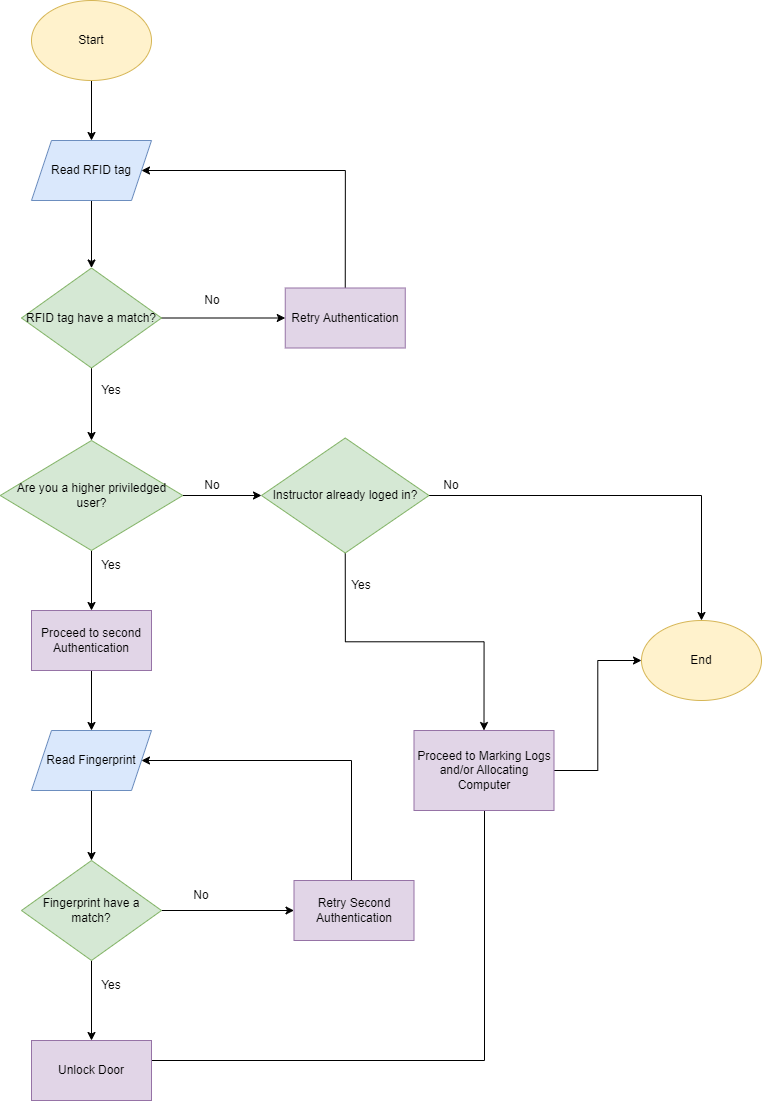

The diagram above was exported from draw.io. Its source (the exported page's mxGraphModel, read from the mxfile embedded in the PNG):
<mxGraphModel dx="1500" dy="746" grid="1" gridSize="10" guides="1" tooltips="1" connect="1" arrows="1" fold="1" page="1" pageScale="1" pageWidth="850" pageHeight="1100" math="0" shadow="0">
  <root>
    <mxCell id="0" />
    <mxCell id="1" parent="0" />
    <mxCell id="W9P1ECaKZLJsIJrF_y25-4" style="edgeStyle=orthogonalEdgeStyle;rounded=0;orthogonalLoop=1;jettySize=auto;html=1;exitX=0.5;exitY=1;exitDx=0;exitDy=0;entryX=0.5;entryY=0;entryDx=0;entryDy=0;" edge="1" parent="1" source="W9P1ECaKZLJsIJrF_y25-1" target="W9P1ECaKZLJsIJrF_y25-3">
      <mxGeometry relative="1" as="geometry" />
    </mxCell>
    <mxCell id="W9P1ECaKZLJsIJrF_y25-1" value="Start" style="ellipse;whiteSpace=wrap;html=1;fillColor=#fff2cc;strokeColor=#d6b656;" vertex="1" parent="1">
      <mxGeometry x="80" width="120" height="80" as="geometry" />
    </mxCell>
    <mxCell id="W9P1ECaKZLJsIJrF_y25-7" style="edgeStyle=orthogonalEdgeStyle;rounded=0;orthogonalLoop=1;jettySize=auto;html=1;exitX=0.5;exitY=1;exitDx=0;exitDy=0;entryX=0.5;entryY=0;entryDx=0;entryDy=0;" edge="1" parent="1" source="W9P1ECaKZLJsIJrF_y25-3" target="W9P1ECaKZLJsIJrF_y25-12">
      <mxGeometry relative="1" as="geometry">
        <mxPoint x="140" y="240" as="targetPoint" />
      </mxGeometry>
    </mxCell>
    <mxCell id="W9P1ECaKZLJsIJrF_y25-3" value="Read RFID tag" style="shape=parallelogram;perimeter=parallelogramPerimeter;whiteSpace=wrap;html=1;fixedSize=1;fillColor=#dae8fc;strokeColor=#6c8ebf;" vertex="1" parent="1">
      <mxGeometry x="80" y="140" width="120" height="60" as="geometry" />
    </mxCell>
    <mxCell id="W9P1ECaKZLJsIJrF_y25-9" style="edgeStyle=orthogonalEdgeStyle;rounded=0;orthogonalLoop=1;jettySize=auto;html=1;exitX=0.5;exitY=1;exitDx=0;exitDy=0;" edge="1" parent="1" source="W9P1ECaKZLJsIJrF_y25-6" target="W9P1ECaKZLJsIJrF_y25-8">
      <mxGeometry relative="1" as="geometry" />
    </mxCell>
    <mxCell id="W9P1ECaKZLJsIJrF_y25-22" value="" style="edgeStyle=orthogonalEdgeStyle;rounded=0;orthogonalLoop=1;jettySize=auto;html=1;entryX=0;entryY=0.5;entryDx=0;entryDy=0;" edge="1" parent="1" source="W9P1ECaKZLJsIJrF_y25-6" target="W9P1ECaKZLJsIJrF_y25-74">
      <mxGeometry relative="1" as="geometry">
        <mxPoint x="290" y="455" as="targetPoint" />
      </mxGeometry>
    </mxCell>
    <mxCell id="W9P1ECaKZLJsIJrF_y25-6" value="Are you a higher priviledged user?" style="rhombus;whiteSpace=wrap;html=1;fillColor=#d5e8d4;strokeColor=#82b366;" vertex="1" parent="1">
      <mxGeometry x="48.75" y="440" width="182.5" height="110" as="geometry" />
    </mxCell>
    <mxCell id="W9P1ECaKZLJsIJrF_y25-39" style="edgeStyle=orthogonalEdgeStyle;rounded=0;orthogonalLoop=1;jettySize=auto;html=1;exitX=0.5;exitY=1;exitDx=0;exitDy=0;entryX=0.5;entryY=0;entryDx=0;entryDy=0;" edge="1" parent="1" source="W9P1ECaKZLJsIJrF_y25-8" target="W9P1ECaKZLJsIJrF_y25-38">
      <mxGeometry relative="1" as="geometry" />
    </mxCell>
    <mxCell id="W9P1ECaKZLJsIJrF_y25-8" value="Proceed to second Authentication" style="rounded=0;whiteSpace=wrap;html=1;fillColor=#e1d5e7;strokeColor=#9673a6;" vertex="1" parent="1">
      <mxGeometry x="80" y="610" width="120" height="60" as="geometry" />
    </mxCell>
    <mxCell id="W9P1ECaKZLJsIJrF_y25-10" value="Yes" style="text;strokeColor=none;align=center;fillColor=none;html=1;verticalAlign=middle;whiteSpace=wrap;rounded=0;" vertex="1" parent="1">
      <mxGeometry x="130" y="550" width="60" height="30" as="geometry" />
    </mxCell>
    <mxCell id="W9P1ECaKZLJsIJrF_y25-14" style="edgeStyle=orthogonalEdgeStyle;rounded=0;orthogonalLoop=1;jettySize=auto;html=1;entryX=0.5;entryY=0;entryDx=0;entryDy=0;" edge="1" parent="1" source="W9P1ECaKZLJsIJrF_y25-12" target="W9P1ECaKZLJsIJrF_y25-6">
      <mxGeometry relative="1" as="geometry" />
    </mxCell>
    <mxCell id="W9P1ECaKZLJsIJrF_y25-17" value="" style="edgeStyle=orthogonalEdgeStyle;rounded=0;orthogonalLoop=1;jettySize=auto;html=1;entryX=0;entryY=0.5;entryDx=0;entryDy=0;" edge="1" parent="1" source="W9P1ECaKZLJsIJrF_y25-12" target="W9P1ECaKZLJsIJrF_y25-16">
      <mxGeometry relative="1" as="geometry">
        <mxPoint x="310" y="317.5" as="targetPoint" />
      </mxGeometry>
    </mxCell>
    <mxCell id="W9P1ECaKZLJsIJrF_y25-12" value="RFID tag have a match?" style="rhombus;whiteSpace=wrap;html=1;fillColor=#d5e8d4;strokeColor=#82b366;" vertex="1" parent="1">
      <mxGeometry x="70" y="267.5" width="140" height="100" as="geometry" />
    </mxCell>
    <mxCell id="W9P1ECaKZLJsIJrF_y25-15" value="Yes" style="text;strokeColor=none;align=center;fillColor=none;html=1;verticalAlign=middle;whiteSpace=wrap;rounded=0;" vertex="1" parent="1">
      <mxGeometry x="130" y="375" width="60" height="30" as="geometry" />
    </mxCell>
    <mxCell id="W9P1ECaKZLJsIJrF_y25-94" style="edgeStyle=orthogonalEdgeStyle;rounded=0;orthogonalLoop=1;jettySize=auto;html=1;exitX=0.5;exitY=0;exitDx=0;exitDy=0;entryX=1;entryY=0.5;entryDx=0;entryDy=0;" edge="1" parent="1" source="W9P1ECaKZLJsIJrF_y25-16" target="W9P1ECaKZLJsIJrF_y25-3">
      <mxGeometry relative="1" as="geometry">
        <mxPoint x="250" y="130" as="targetPoint" />
        <Array as="points">
          <mxPoint x="394" y="170" />
        </Array>
      </mxGeometry>
    </mxCell>
    <mxCell id="W9P1ECaKZLJsIJrF_y25-16" value="Retry Authentication" style="whiteSpace=wrap;html=1;fillColor=#e1d5e7;strokeColor=#9673a6;" vertex="1" parent="1">
      <mxGeometry x="333.75" y="287.5" width="120" height="60" as="geometry" />
    </mxCell>
    <mxCell id="W9P1ECaKZLJsIJrF_y25-18" value="No" style="text;strokeColor=none;align=center;fillColor=none;html=1;verticalAlign=middle;whiteSpace=wrap;rounded=0;" vertex="1" parent="1">
      <mxGeometry x="231.25" y="285" width="60" height="30" as="geometry" />
    </mxCell>
    <mxCell id="W9P1ECaKZLJsIJrF_y25-23" value="No" style="text;strokeColor=none;align=center;fillColor=none;html=1;verticalAlign=middle;whiteSpace=wrap;rounded=0;" vertex="1" parent="1">
      <mxGeometry x="231.25" y="470" width="60" height="30" as="geometry" />
    </mxCell>
    <mxCell id="W9P1ECaKZLJsIJrF_y25-41" style="edgeStyle=orthogonalEdgeStyle;rounded=0;orthogonalLoop=1;jettySize=auto;html=1;entryX=0.5;entryY=0;entryDx=0;entryDy=0;" edge="1" parent="1" source="W9P1ECaKZLJsIJrF_y25-38" target="W9P1ECaKZLJsIJrF_y25-40">
      <mxGeometry relative="1" as="geometry" />
    </mxCell>
    <mxCell id="W9P1ECaKZLJsIJrF_y25-38" value="Read Fingerprint" style="shape=parallelogram;perimeter=parallelogramPerimeter;whiteSpace=wrap;html=1;fixedSize=1;fillColor=#dae8fc;strokeColor=#6c8ebf;" vertex="1" parent="1">
      <mxGeometry x="80" y="730" width="120" height="60" as="geometry" />
    </mxCell>
    <mxCell id="W9P1ECaKZLJsIJrF_y25-45" style="edgeStyle=orthogonalEdgeStyle;rounded=0;orthogonalLoop=1;jettySize=auto;html=1;" edge="1" parent="1" source="W9P1ECaKZLJsIJrF_y25-40" target="W9P1ECaKZLJsIJrF_y25-44">
      <mxGeometry relative="1" as="geometry" />
    </mxCell>
    <mxCell id="W9P1ECaKZLJsIJrF_y25-69" style="edgeStyle=orthogonalEdgeStyle;rounded=0;orthogonalLoop=1;jettySize=auto;html=1;exitX=1;exitY=0.5;exitDx=0;exitDy=0;entryX=0;entryY=0.5;entryDx=0;entryDy=0;" edge="1" parent="1" source="W9P1ECaKZLJsIJrF_y25-40" target="W9P1ECaKZLJsIJrF_y25-68">
      <mxGeometry relative="1" as="geometry" />
    </mxCell>
    <mxCell id="W9P1ECaKZLJsIJrF_y25-40" value="Fingerprint have a match?" style="rhombus;whiteSpace=wrap;html=1;fillColor=#d5e8d4;strokeColor=#82b366;" vertex="1" parent="1">
      <mxGeometry x="70" y="860" width="140" height="100" as="geometry" />
    </mxCell>
    <mxCell id="W9P1ECaKZLJsIJrF_y25-85" style="edgeStyle=orthogonalEdgeStyle;rounded=0;orthogonalLoop=1;jettySize=auto;html=1;entryX=0.5;entryY=1;entryDx=0;entryDy=0;jumpStyle=arc;" edge="1" parent="1" source="W9P1ECaKZLJsIJrF_y25-44" target="W9P1ECaKZLJsIJrF_y25-72">
      <mxGeometry relative="1" as="geometry">
        <Array as="points">
          <mxPoint x="533" y="1060" />
          <mxPoint x="533" y="800" />
        </Array>
      </mxGeometry>
    </mxCell>
    <mxCell id="W9P1ECaKZLJsIJrF_y25-44" value="Unlock Door" style="rounded=0;whiteSpace=wrap;html=1;fillColor=#e1d5e7;strokeColor=#9673a6;" vertex="1" parent="1">
      <mxGeometry x="80" y="1040" width="120" height="60" as="geometry" />
    </mxCell>
    <mxCell id="W9P1ECaKZLJsIJrF_y25-46" value="End" style="ellipse;whiteSpace=wrap;html=1;fillColor=#fff2cc;strokeColor=#d6b656;" vertex="1" parent="1">
      <mxGeometry x="690" y="620" width="120" height="80" as="geometry" />
    </mxCell>
    <mxCell id="W9P1ECaKZLJsIJrF_y25-49" value="Yes" style="text;strokeColor=none;align=center;fillColor=none;html=1;verticalAlign=middle;whiteSpace=wrap;rounded=0;" vertex="1" parent="1">
      <mxGeometry x="130" y="970" width="60" height="30" as="geometry" />
    </mxCell>
    <mxCell id="W9P1ECaKZLJsIJrF_y25-62" value="No" style="text;strokeColor=none;align=center;fillColor=none;html=1;verticalAlign=middle;whiteSpace=wrap;rounded=0;" vertex="1" parent="1">
      <mxGeometry x="220" y="880" width="60" height="30" as="geometry" />
    </mxCell>
    <mxCell id="W9P1ECaKZLJsIJrF_y25-70" style="edgeStyle=orthogonalEdgeStyle;rounded=0;orthogonalLoop=1;jettySize=auto;html=1;entryX=1;entryY=0.5;entryDx=0;entryDy=0;" edge="1" parent="1" source="W9P1ECaKZLJsIJrF_y25-68" target="W9P1ECaKZLJsIJrF_y25-38">
      <mxGeometry relative="1" as="geometry">
        <Array as="points">
          <mxPoint x="400" y="760" />
        </Array>
      </mxGeometry>
    </mxCell>
    <mxCell id="W9P1ECaKZLJsIJrF_y25-68" value="Retry Second Authentication" style="whiteSpace=wrap;html=1;fillColor=#e1d5e7;strokeColor=#9673a6;" vertex="1" parent="1">
      <mxGeometry x="342.5" y="880" width="120" height="60" as="geometry" />
    </mxCell>
    <mxCell id="W9P1ECaKZLJsIJrF_y25-93" style="edgeStyle=orthogonalEdgeStyle;rounded=0;orthogonalLoop=1;jettySize=auto;html=1;entryX=0;entryY=0.5;entryDx=0;entryDy=0;" edge="1" parent="1" source="W9P1ECaKZLJsIJrF_y25-72" target="W9P1ECaKZLJsIJrF_y25-46">
      <mxGeometry relative="1" as="geometry" />
    </mxCell>
    <mxCell id="W9P1ECaKZLJsIJrF_y25-72" value="Proceed to Marking Logs and/or Allocating Computer" style="rounded=0;whiteSpace=wrap;html=1;fillColor=#e1d5e7;strokeColor=#9673a6;" vertex="1" parent="1">
      <mxGeometry x="462.5" y="730" width="140" height="80" as="geometry" />
    </mxCell>
    <mxCell id="W9P1ECaKZLJsIJrF_y25-83" style="edgeStyle=orthogonalEdgeStyle;rounded=0;orthogonalLoop=1;jettySize=auto;html=1;entryX=0.5;entryY=0;entryDx=0;entryDy=0;exitX=0.5;exitY=1;exitDx=0;exitDy=0;" edge="1" parent="1" source="W9P1ECaKZLJsIJrF_y25-74" target="W9P1ECaKZLJsIJrF_y25-72">
      <mxGeometry relative="1" as="geometry" />
    </mxCell>
    <mxCell id="W9P1ECaKZLJsIJrF_y25-95" style="edgeStyle=orthogonalEdgeStyle;rounded=0;orthogonalLoop=1;jettySize=auto;html=1;entryX=0.5;entryY=0;entryDx=0;entryDy=0;" edge="1" parent="1" source="W9P1ECaKZLJsIJrF_y25-74" target="W9P1ECaKZLJsIJrF_y25-46">
      <mxGeometry relative="1" as="geometry" />
    </mxCell>
    <mxCell id="W9P1ECaKZLJsIJrF_y25-74" value="Instructor already loged in?" style="rhombus;whiteSpace=wrap;html=1;fillColor=#d5e8d4;strokeColor=#82b366;" vertex="1" parent="1">
      <mxGeometry x="310" y="437.5" width="167.5" height="115" as="geometry" />
    </mxCell>
    <mxCell id="W9P1ECaKZLJsIJrF_y25-88" value="Yes" style="text;strokeColor=none;align=center;fillColor=none;html=1;verticalAlign=middle;whiteSpace=wrap;rounded=0;" vertex="1" parent="1">
      <mxGeometry x="380" y="570" width="60" height="30" as="geometry" />
    </mxCell>
    <mxCell id="W9P1ECaKZLJsIJrF_y25-96" value="No" style="text;strokeColor=none;align=center;fillColor=none;html=1;verticalAlign=middle;whiteSpace=wrap;rounded=0;" vertex="1" parent="1">
      <mxGeometry x="470" y="470" width="60" height="30" as="geometry" />
    </mxCell>
  </root>
</mxGraphModel>